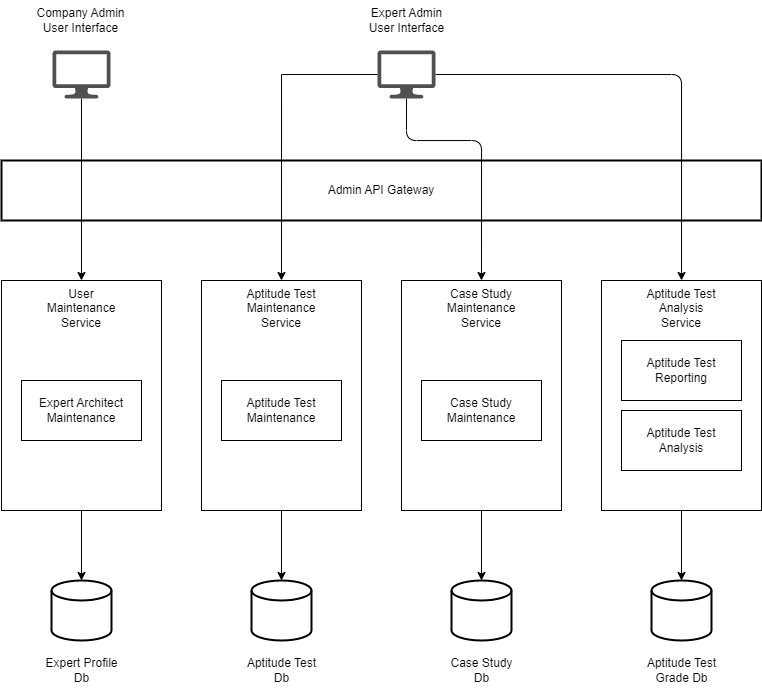

The diagram above was exported from draw.io. Its source (the exported page's mxGraphModel, read from the mxfile embedded in the PNG):
<mxGraphModel dx="989" dy="619" grid="1" gridSize="10" guides="1" tooltips="1" connect="1" arrows="1" fold="1" page="1" pageScale="1" pageWidth="850" pageHeight="1100" math="0" shadow="0">
  <root>
    <mxCell id="0" />
    <mxCell id="1" parent="0" />
    <mxCell id="fMiwKS6RCtV4HmQZGtE2-5" value="Admin API Gateway" style="rounded=0;whiteSpace=wrap;html=1;strokeWidth=2;" vertex="1" parent="1">
      <mxGeometry x="40" y="280" width="760" height="60" as="geometry" />
    </mxCell>
    <mxCell id="fMiwKS6RCtV4HmQZGtE2-14" style="edgeStyle=orthogonalEdgeStyle;rounded=0;orthogonalLoop=1;jettySize=auto;html=1;entryX=0.5;entryY=0;entryDx=0;entryDy=0;entryPerimeter=0;" edge="1" parent="1" source="fMiwKS6RCtV4HmQZGtE2-6" target="fMiwKS6RCtV4HmQZGtE2-8">
      <mxGeometry relative="1" as="geometry" />
    </mxCell>
    <mxCell id="fMiwKS6RCtV4HmQZGtE2-6" value="User &lt;br&gt;Maintenance&lt;br&gt;Service" style="rounded=0;whiteSpace=wrap;html=1;verticalAlign=top;" vertex="1" parent="1">
      <mxGeometry x="40" y="400" width="160" height="230" as="geometry" />
    </mxCell>
    <mxCell id="fMiwKS6RCtV4HmQZGtE2-7" value="Expert Architect&lt;br&gt;Maintenance" style="rounded=0;whiteSpace=wrap;html=1;" vertex="1" parent="1">
      <mxGeometry x="60" y="500" width="120" height="60" as="geometry" />
    </mxCell>
    <mxCell id="fMiwKS6RCtV4HmQZGtE2-8" value="" style="strokeWidth=2;html=1;shape=mxgraph.flowchart.database;whiteSpace=wrap;" vertex="1" parent="1">
      <mxGeometry x="90" y="700" width="60" height="60" as="geometry" />
    </mxCell>
    <mxCell id="fMiwKS6RCtV4HmQZGtE2-9" value="Expert Profile&lt;br&gt;Db" style="text;html=1;align=center;verticalAlign=middle;resizable=0;points=[];autosize=1;strokeColor=none;fillColor=none;" vertex="1" parent="1">
      <mxGeometry x="70" y="770" width="100" height="40" as="geometry" />
    </mxCell>
    <mxCell id="fMiwKS6RCtV4HmQZGtE2-31" style="edgeStyle=orthogonalEdgeStyle;rounded=0;orthogonalLoop=1;jettySize=auto;html=1;entryX=0.5;entryY=0;entryDx=0;entryDy=0;" edge="1" parent="1" source="fMiwKS6RCtV4HmQZGtE2-10" target="fMiwKS6RCtV4HmQZGtE2-6">
      <mxGeometry relative="1" as="geometry" />
    </mxCell>
    <mxCell id="fMiwKS6RCtV4HmQZGtE2-10" value="" style="sketch=0;pointerEvents=1;shadow=0;dashed=0;html=1;strokeColor=none;fillColor=#505050;labelPosition=center;verticalLabelPosition=bottom;verticalAlign=top;outlineConnect=0;align=center;shape=mxgraph.office.devices.lcd_monitor;" vertex="1" parent="1">
      <mxGeometry x="91" y="170" width="58" height="48" as="geometry" />
    </mxCell>
    <mxCell id="fMiwKS6RCtV4HmQZGtE2-11" value="Company Admin&lt;br&gt;User Interface" style="text;html=1;align=center;verticalAlign=middle;resizable=0;points=[];autosize=1;strokeColor=none;fillColor=none;" vertex="1" parent="1">
      <mxGeometry x="64" y="120" width="110" height="40" as="geometry" />
    </mxCell>
    <mxCell id="fMiwKS6RCtV4HmQZGtE2-32" style="edgeStyle=orthogonalEdgeStyle;rounded=0;orthogonalLoop=1;jettySize=auto;html=1;entryX=0.5;entryY=0;entryDx=0;entryDy=0;" edge="1" parent="1" source="fMiwKS6RCtV4HmQZGtE2-12" target="fMiwKS6RCtV4HmQZGtE2-16">
      <mxGeometry relative="1" as="geometry" />
    </mxCell>
    <mxCell id="fMiwKS6RCtV4HmQZGtE2-33" style="edgeStyle=orthogonalEdgeStyle;rounded=1;orthogonalLoop=1;jettySize=auto;html=1;entryX=0.5;entryY=0;entryDx=0;entryDy=0;" edge="1" parent="1" source="fMiwKS6RCtV4HmQZGtE2-12" target="fMiwKS6RCtV4HmQZGtE2-21">
      <mxGeometry relative="1" as="geometry">
        <Array as="points">
          <mxPoint x="445" y="260" />
          <mxPoint x="520" y="260" />
        </Array>
      </mxGeometry>
    </mxCell>
    <mxCell id="fMiwKS6RCtV4HmQZGtE2-34" style="edgeStyle=orthogonalEdgeStyle;rounded=1;orthogonalLoop=1;jettySize=auto;html=1;" edge="1" parent="1" source="fMiwKS6RCtV4HmQZGtE2-12" target="fMiwKS6RCtV4HmQZGtE2-26">
      <mxGeometry relative="1" as="geometry">
        <Array as="points">
          <mxPoint x="720" y="194" />
        </Array>
      </mxGeometry>
    </mxCell>
    <mxCell id="fMiwKS6RCtV4HmQZGtE2-12" value="" style="sketch=0;pointerEvents=1;shadow=0;dashed=0;html=1;strokeColor=none;fillColor=#505050;labelPosition=center;verticalLabelPosition=bottom;verticalAlign=top;outlineConnect=0;align=center;shape=mxgraph.office.devices.lcd_monitor;" vertex="1" parent="1">
      <mxGeometry x="416" y="170" width="58" height="48" as="geometry" />
    </mxCell>
    <mxCell id="fMiwKS6RCtV4HmQZGtE2-13" value="Expert Admin&lt;br&gt;User Interface" style="text;html=1;align=center;verticalAlign=middle;resizable=0;points=[];autosize=1;strokeColor=none;fillColor=none;" vertex="1" parent="1">
      <mxGeometry x="395" y="120" width="100" height="40" as="geometry" />
    </mxCell>
    <mxCell id="fMiwKS6RCtV4HmQZGtE2-15" style="edgeStyle=orthogonalEdgeStyle;rounded=0;orthogonalLoop=1;jettySize=auto;html=1;entryX=0.5;entryY=0;entryDx=0;entryDy=0;entryPerimeter=0;" edge="1" parent="1" source="fMiwKS6RCtV4HmQZGtE2-16" target="fMiwKS6RCtV4HmQZGtE2-18">
      <mxGeometry relative="1" as="geometry" />
    </mxCell>
    <mxCell id="fMiwKS6RCtV4HmQZGtE2-16" value="Aptitude Test&lt;br&gt;Maintenance&lt;br&gt;Service" style="rounded=0;whiteSpace=wrap;html=1;verticalAlign=top;" vertex="1" parent="1">
      <mxGeometry x="240" y="400" width="160" height="230" as="geometry" />
    </mxCell>
    <mxCell id="fMiwKS6RCtV4HmQZGtE2-17" value="Aptitude Test&lt;br&gt;Maintenance" style="rounded=0;whiteSpace=wrap;html=1;" vertex="1" parent="1">
      <mxGeometry x="260" y="500" width="120" height="60" as="geometry" />
    </mxCell>
    <mxCell id="fMiwKS6RCtV4HmQZGtE2-18" value="" style="strokeWidth=2;html=1;shape=mxgraph.flowchart.database;whiteSpace=wrap;" vertex="1" parent="1">
      <mxGeometry x="290" y="700" width="60" height="60" as="geometry" />
    </mxCell>
    <mxCell id="fMiwKS6RCtV4HmQZGtE2-19" value="Aptitude Test&lt;br&gt;Db" style="text;html=1;align=center;verticalAlign=middle;resizable=0;points=[];autosize=1;strokeColor=none;fillColor=none;" vertex="1" parent="1">
      <mxGeometry x="275" y="770" width="90" height="40" as="geometry" />
    </mxCell>
    <mxCell id="fMiwKS6RCtV4HmQZGtE2-20" style="edgeStyle=orthogonalEdgeStyle;rounded=0;orthogonalLoop=1;jettySize=auto;html=1;entryX=0.5;entryY=0;entryDx=0;entryDy=0;entryPerimeter=0;" edge="1" parent="1" source="fMiwKS6RCtV4HmQZGtE2-21" target="fMiwKS6RCtV4HmQZGtE2-23">
      <mxGeometry relative="1" as="geometry" />
    </mxCell>
    <mxCell id="fMiwKS6RCtV4HmQZGtE2-21" value="Case Study&lt;br&gt;Maintenance&lt;br&gt;Service" style="rounded=0;whiteSpace=wrap;html=1;verticalAlign=top;" vertex="1" parent="1">
      <mxGeometry x="440" y="400" width="160" height="230" as="geometry" />
    </mxCell>
    <mxCell id="fMiwKS6RCtV4HmQZGtE2-22" value="Case Study&lt;br&gt;Maintenance" style="rounded=0;whiteSpace=wrap;html=1;" vertex="1" parent="1">
      <mxGeometry x="460" y="500" width="120" height="60" as="geometry" />
    </mxCell>
    <mxCell id="fMiwKS6RCtV4HmQZGtE2-23" value="" style="strokeWidth=2;html=1;shape=mxgraph.flowchart.database;whiteSpace=wrap;" vertex="1" parent="1">
      <mxGeometry x="490" y="700" width="60" height="60" as="geometry" />
    </mxCell>
    <mxCell id="fMiwKS6RCtV4HmQZGtE2-24" value="Case Study&lt;br&gt;Db" style="text;html=1;align=center;verticalAlign=middle;resizable=0;points=[];autosize=1;strokeColor=none;fillColor=none;" vertex="1" parent="1">
      <mxGeometry x="475" y="770" width="90" height="40" as="geometry" />
    </mxCell>
    <mxCell id="fMiwKS6RCtV4HmQZGtE2-25" style="edgeStyle=orthogonalEdgeStyle;rounded=0;orthogonalLoop=1;jettySize=auto;html=1;entryX=0.5;entryY=0;entryDx=0;entryDy=0;entryPerimeter=0;" edge="1" parent="1" source="fMiwKS6RCtV4HmQZGtE2-26" target="fMiwKS6RCtV4HmQZGtE2-28">
      <mxGeometry relative="1" as="geometry" />
    </mxCell>
    <mxCell id="fMiwKS6RCtV4HmQZGtE2-26" value="Aptitude Test&lt;br&gt;Analysis&lt;br&gt;Service" style="rounded=0;whiteSpace=wrap;html=1;verticalAlign=top;" vertex="1" parent="1">
      <mxGeometry x="640" y="400" width="160" height="230" as="geometry" />
    </mxCell>
    <mxCell id="fMiwKS6RCtV4HmQZGtE2-27" value="Aptitude Test&lt;br&gt;Reporting" style="rounded=0;whiteSpace=wrap;html=1;" vertex="1" parent="1">
      <mxGeometry x="660" y="460" width="120" height="60" as="geometry" />
    </mxCell>
    <mxCell id="fMiwKS6RCtV4HmQZGtE2-28" value="" style="strokeWidth=2;html=1;shape=mxgraph.flowchart.database;whiteSpace=wrap;" vertex="1" parent="1">
      <mxGeometry x="690" y="700" width="60" height="60" as="geometry" />
    </mxCell>
    <mxCell id="fMiwKS6RCtV4HmQZGtE2-29" value="Aptitude Test&lt;br&gt;Grade Db" style="text;html=1;align=center;verticalAlign=middle;resizable=0;points=[];autosize=1;strokeColor=none;fillColor=none;" vertex="1" parent="1">
      <mxGeometry x="675" y="770" width="90" height="40" as="geometry" />
    </mxCell>
    <mxCell id="fMiwKS6RCtV4HmQZGtE2-30" value="Aptitude Test&lt;br&gt;Analysis" style="rounded=0;whiteSpace=wrap;html=1;" vertex="1" parent="1">
      <mxGeometry x="660" y="530" width="120" height="60" as="geometry" />
    </mxCell>
  </root>
</mxGraphModel>